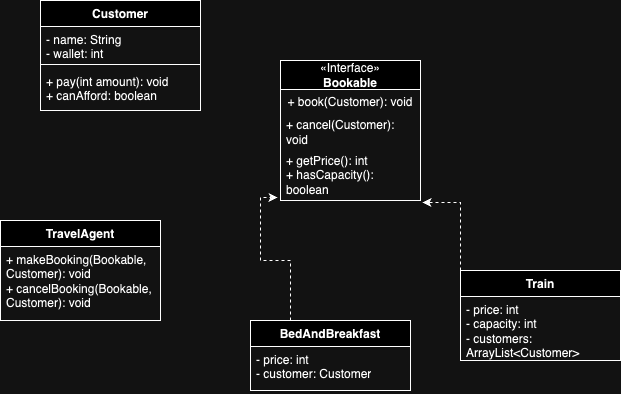

The diagram above was exported from draw.io. Its source (the exported page's mxGraphModel, read from the mxfile embedded in the PNG):
<mxGraphModel dx="954" dy="581" grid="1" gridSize="10" guides="1" tooltips="1" connect="1" arrows="1" fold="1" page="1" pageScale="1" pageWidth="827" pageHeight="1169" math="0" shadow="0">
  <root>
    <mxCell id="0" />
    <mxCell id="1" parent="0" />
    <mxCell id="CcyPMsc8jHvGXGtmvJJg-1" value="Customer" style="swimlane;fontStyle=1;align=center;verticalAlign=top;childLayout=stackLayout;horizontal=1;startSize=26;horizontalStack=0;resizeParent=1;resizeParentMax=0;resizeLast=0;collapsible=1;marginBottom=0;whiteSpace=wrap;html=1;" vertex="1" parent="1">
      <mxGeometry x="150" y="130" width="160" height="110" as="geometry" />
    </mxCell>
    <mxCell id="CcyPMsc8jHvGXGtmvJJg-2" value="- name: String&lt;div&gt;- wallet: int&lt;br&gt;&lt;/div&gt;" style="text;strokeColor=none;fillColor=none;align=left;verticalAlign=top;spacingLeft=4;spacingRight=4;overflow=hidden;rotatable=0;points=[[0,0.5],[1,0.5]];portConstraint=eastwest;whiteSpace=wrap;html=1;" vertex="1" parent="CcyPMsc8jHvGXGtmvJJg-1">
      <mxGeometry y="26" width="160" height="34" as="geometry" />
    </mxCell>
    <mxCell id="CcyPMsc8jHvGXGtmvJJg-3" value="" style="line;strokeWidth=1;fillColor=none;align=left;verticalAlign=middle;spacingTop=-1;spacingLeft=3;spacingRight=3;rotatable=0;labelPosition=right;points=[];portConstraint=eastwest;strokeColor=inherit;" vertex="1" parent="CcyPMsc8jHvGXGtmvJJg-1">
      <mxGeometry y="60" width="160" height="8" as="geometry" />
    </mxCell>
    <mxCell id="CcyPMsc8jHvGXGtmvJJg-4" value="+ pay(int amount): void&lt;div&gt;+ canAfford: boolean&lt;/div&gt;" style="text;strokeColor=none;fillColor=none;align=left;verticalAlign=top;spacingLeft=4;spacingRight=4;overflow=hidden;rotatable=0;points=[[0,0.5],[1,0.5]];portConstraint=eastwest;whiteSpace=wrap;html=1;" vertex="1" parent="CcyPMsc8jHvGXGtmvJJg-1">
      <mxGeometry y="68" width="160" height="42" as="geometry" />
    </mxCell>
    <mxCell id="CcyPMsc8jHvGXGtmvJJg-14" value="&lt;span style=&quot;font-weight: 400;&quot;&gt;«Interface»&lt;/span&gt;&lt;br style=&quot;font-weight: 400;&quot;&gt;&lt;b&gt;Bookable&lt;/b&gt;" style="swimlane;fontStyle=1;align=center;verticalAlign=middle;childLayout=stackLayout;horizontal=1;startSize=29;horizontalStack=0;resizeParent=1;resizeParentMax=0;resizeLast=0;collapsible=0;marginBottom=0;html=1;whiteSpace=wrap;" vertex="1" parent="1">
      <mxGeometry x="390" y="190" width="140" height="140" as="geometry" />
    </mxCell>
    <mxCell id="CcyPMsc8jHvGXGtmvJJg-15" value="+ book(Customer): void" style="text;html=1;strokeColor=none;fillColor=none;align=center;verticalAlign=middle;spacingLeft=4;spacingRight=4;overflow=hidden;rotatable=0;points=[[0,0.5],[1,0.5]];portConstraint=eastwest;whiteSpace=wrap;" vertex="1" parent="CcyPMsc8jHvGXGtmvJJg-14">
      <mxGeometry y="29" width="140" height="25" as="geometry" />
    </mxCell>
    <mxCell id="CcyPMsc8jHvGXGtmvJJg-16" value="&lt;span style=&quot;text-align: center;&quot;&gt;+ cancel(Customer): void&lt;/span&gt;" style="text;html=1;strokeColor=none;fillColor=none;align=left;verticalAlign=middle;spacingLeft=4;spacingRight=4;overflow=hidden;rotatable=0;points=[[0,0.5],[1,0.5]];portConstraint=eastwest;whiteSpace=wrap;" vertex="1" parent="CcyPMsc8jHvGXGtmvJJg-14">
      <mxGeometry y="54" width="140" height="36" as="geometry" />
    </mxCell>
    <mxCell id="CcyPMsc8jHvGXGtmvJJg-17" value="+ getPrice(): int&lt;div&gt;+ hasCapacity(): boolean&lt;/div&gt;" style="text;html=1;strokeColor=none;fillColor=none;align=left;verticalAlign=middle;spacingLeft=4;spacingRight=4;overflow=hidden;rotatable=0;points=[[0,0.5],[1,0.5]];portConstraint=eastwest;whiteSpace=wrap;" vertex="1" parent="CcyPMsc8jHvGXGtmvJJg-14">
      <mxGeometry y="90" width="140" height="50" as="geometry" />
    </mxCell>
    <mxCell id="CcyPMsc8jHvGXGtmvJJg-22" value="TravelAgent" style="swimlane;fontStyle=1;align=center;verticalAlign=top;childLayout=stackLayout;horizontal=1;startSize=26;horizontalStack=0;resizeParent=1;resizeParentMax=0;resizeLast=0;collapsible=1;marginBottom=0;whiteSpace=wrap;html=1;" vertex="1" parent="1">
      <mxGeometry x="110" y="350" width="160" height="100" as="geometry" />
    </mxCell>
    <mxCell id="CcyPMsc8jHvGXGtmvJJg-25" value="+ makeBooking(Bookable, Customer): void&lt;div&gt;+ cancelBooking(Bookable, Customer): void&lt;div&gt;&lt;br&gt;&lt;/div&gt;&lt;/div&gt;" style="text;strokeColor=none;fillColor=none;align=left;verticalAlign=top;spacingLeft=4;spacingRight=4;overflow=hidden;rotatable=0;points=[[0,0.5],[1,0.5]];portConstraint=eastwest;whiteSpace=wrap;html=1;" vertex="1" parent="CcyPMsc8jHvGXGtmvJJg-22">
      <mxGeometry y="26" width="160" height="74" as="geometry" />
    </mxCell>
    <mxCell id="CcyPMsc8jHvGXGtmvJJg-26" value="Train" style="swimlane;fontStyle=1;align=center;verticalAlign=top;childLayout=stackLayout;horizontal=1;startSize=26;horizontalStack=0;resizeParent=1;resizeParentMax=0;resizeLast=0;collapsible=1;marginBottom=0;whiteSpace=wrap;html=1;" vertex="1" parent="1">
      <mxGeometry x="570" y="400" width="160" height="90" as="geometry" />
    </mxCell>
    <mxCell id="CcyPMsc8jHvGXGtmvJJg-27" value="- price: int&lt;div&gt;- capacity: int&lt;br&gt;&lt;div&gt;- customers: ArrayList&amp;lt;Customer&amp;gt;&lt;/div&gt;&lt;/div&gt;" style="text;strokeColor=none;fillColor=none;align=left;verticalAlign=top;spacingLeft=4;spacingRight=4;overflow=hidden;rotatable=0;points=[[0,0.5],[1,0.5]];portConstraint=eastwest;whiteSpace=wrap;html=1;" vertex="1" parent="CcyPMsc8jHvGXGtmvJJg-26">
      <mxGeometry y="26" width="160" height="64" as="geometry" />
    </mxCell>
    <mxCell id="CcyPMsc8jHvGXGtmvJJg-49" style="edgeStyle=orthogonalEdgeStyle;rounded=0;orthogonalLoop=1;jettySize=auto;html=1;exitX=0;exitY=0;exitDx=0;exitDy=0;entryX=1.014;entryY=1.04;entryDx=0;entryDy=0;entryPerimeter=0;dashed=1;" edge="1" parent="1" source="CcyPMsc8jHvGXGtmvJJg-26" target="CcyPMsc8jHvGXGtmvJJg-17">
      <mxGeometry relative="1" as="geometry" />
    </mxCell>
    <mxCell id="CcyPMsc8jHvGXGtmvJJg-50" value="BedAndBreakfast" style="swimlane;fontStyle=1;align=center;verticalAlign=top;childLayout=stackLayout;horizontal=1;startSize=26;horizontalStack=0;resizeParent=1;resizeParentMax=0;resizeLast=0;collapsible=1;marginBottom=0;whiteSpace=wrap;html=1;" vertex="1" parent="1">
      <mxGeometry x="360" y="450" width="160" height="70" as="geometry" />
    </mxCell>
    <mxCell id="CcyPMsc8jHvGXGtmvJJg-51" value="- price: int&lt;div&gt;- customer: Customer&lt;/div&gt;" style="text;strokeColor=none;fillColor=none;align=left;verticalAlign=top;spacingLeft=4;spacingRight=4;overflow=hidden;rotatable=0;points=[[0,0.5],[1,0.5]];portConstraint=eastwest;whiteSpace=wrap;html=1;" vertex="1" parent="CcyPMsc8jHvGXGtmvJJg-50">
      <mxGeometry y="26" width="160" height="44" as="geometry" />
    </mxCell>
    <mxCell id="CcyPMsc8jHvGXGtmvJJg-54" style="edgeStyle=orthogonalEdgeStyle;rounded=0;orthogonalLoop=1;jettySize=auto;html=1;exitX=0.25;exitY=0;exitDx=0;exitDy=0;entryX=-0.021;entryY=0.94;entryDx=0;entryDy=0;entryPerimeter=0;dashed=1;" edge="1" parent="1" source="CcyPMsc8jHvGXGtmvJJg-50" target="CcyPMsc8jHvGXGtmvJJg-17">
      <mxGeometry relative="1" as="geometry" />
    </mxCell>
  </root>
</mxGraphModel>